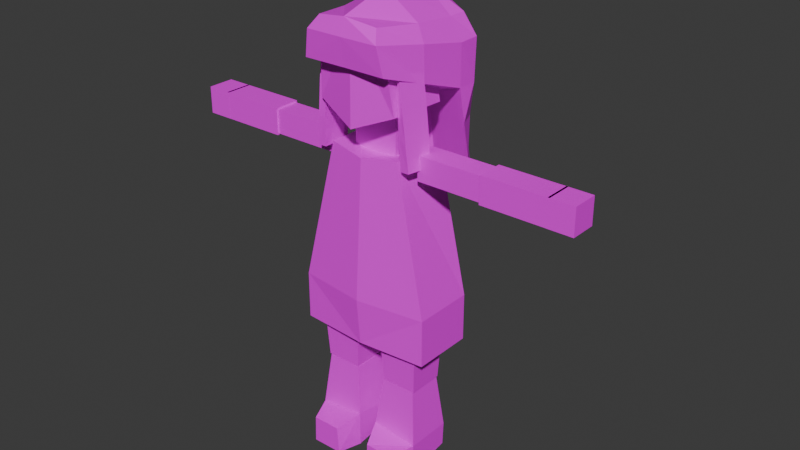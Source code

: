 # Source: Miyako001.blend  (saved by Blender 4.2.66; exported with 4.5.12 LTS)
import bpy
from mathutils import Matrix  # noqa: F401  (used for matrix-valued properties, if any)

bpy.ops.wm.read_factory_settings(use_empty=True)
scene = bpy.context.scene
scene.name = 'Scene'

# ---- collections
col_collection = bpy.data.collections.new('Collection'); scene.collection.children.link(col_collection)
col_export = bpy.data.collections.new('Export'); scene.collection.children.link(col_export)

# ---- images (referenced by path relative to the original .blend; pixels are not part of the script)
import os
ASSET_DIR = os.environ.get("B2B_ASSET_DIR", "")  # directory of the original .blend (textures are referenced by path, not embedded)
HERE = os.path.dirname(os.path.abspath(__file__))  # packed textures are extracted next to this script under _unpacked/

def load_image(name, relpath, width, height, colorspace="sRGB"):
    """Load a texture the original file referenced (path relative to the .blend, or extracted next to this script)."""
    p = next((c for c in (os.path.join(HERE, relpath), os.path.join(ASSET_DIR, relpath)) if relpath and os.path.exists(c)), "")
    if p:
        img = bpy.data.images.load(p, check_existing=True)
        img.name = name
    else:  # same state as the original file: an image datablock whose file is absent (Cycles renders it pink)
        img = bpy.data.images.new(name, width, height)
        img.source = "FILE"
        img.filepath = "//" + (relpath or name)
    img.colorspace_settings.name = colorspace
    return img
img_miyakobody = load_image('MiyakoBody', 'MiyakoBody.png', 1024, 1024, 'sRGB')

# ---- materials (node trees are filled in below, after node groups)
mat_material_miyakomain = bpy.data.materials.new('Material.MiyakoMain')

# ---- material node trees
mat_material_miyakomain.use_nodes = True; mat_material_miyakomain.node_tree.nodes.clear()
_N = mat_material_miyakomain.node_tree.nodes; _L = mat_material_miyakomain.node_tree.links
n0 = _N.new('ShaderNodeBsdfPrincipled'); n0.name = 'Principled BSDF'; n0.location = (10, 300)
n1 = _N.new('ShaderNodeOutputMaterial'); n1.name = 'Material Output'; n1.location = (300, 300)
n2 = _N.new('ShaderNodeTexImage'); n2.name = 'Image Texture'; n2.location = (-280, 280)
n2.image = img_miyakobody
_L.new(n0.outputs[0], n1.inputs[0])
_L.new(n2.outputs[0], n0.inputs[0])
n1.is_active_output = True

# ---- world
world_world = bpy.data.worlds.new('World'); scene.world = world_world
world_world.use_nodes = True; world_world.node_tree.nodes.clear()
_N = world_world.node_tree.nodes; _L = world_world.node_tree.links
n0 = _N.new('ShaderNodeOutputWorld'); n0.name = 'World Output'; n0.location = (300, 300)
n1 = _N.new('ShaderNodeBackground'); n1.name = 'Background'; n1.location = (10, 300)
n1.inputs[0].default_value = (0.05088, 0.05088, 0.05088, 1.0)
_L.new(n1.outputs[0], n0.inputs[0])
n0.is_active_output = True
world_world.color = (0.05088, 0.05088, 0.05088)
world_world.sun_shadow_jitter_overblur = 0.0

# ---- meshes
me_cube_001 = bpy.data.meshes.new('Cube.001')
me_cube_001.from_pydata([(0.2115, -0.08316, 0.5448), (0.1115, -0.06784, 0.9835), (0.2115, 0.1064, 0.5448), (0.1309, 0.08856, 0.9722), (0.06997, -0.0234, 0.9472), (0.06997, -0.0234, 1.087), (0.06997, 0.06997, 0.9472), (0.06997, 0.06997, 1.087), (0.1237, -0.09417, 1.113), (0.1005, -0.1159, 1.336), (0.1222, 0.09529, 1.104), (0.09958, 0.08248, 1.329), (0.05028, -0.05524, 0.2738), (0.03555, -0.06997, 0.5596), (0.05028, 0.05524, 0.2738), (0.03555, 0.06997, 0.5596), (0.1608, -0.05524, 0.2738), (0.1755, -0.06997, 0.5596), (0.1608, 0.05524, 0.2738), (0.1755, 0.06997, 0.5596), (0.03315, -0.06997, 0.005985), (0.04885, -0.05428, 0.2712), (0.03315, 0.06997, 0.0268), (0.04885, 0.05428, 0.2712), (0.1731, -0.06997, 0.005985), (0.1574, -0.05428, 0.2712), (0.1731, 0.06997, 0.0268), (0.1574, 0.05428, 0.2712), (0.0, 0.1505, 0.5448), (0.0, 0.1064, 0.9678), (0.0, -0.1109, 0.5448), (0.0, -0.08316, 0.9678), (0.0, 0.06997, 0.9472), (0.0, 0.06997, 1.087), (0.0, -0.0234, 0.9472), (0.0, -0.0234, 1.087), (0.0, 0.09806, 1.061), (0.0, 0.1421, 1.319), (0.0, -0.1207, 1.061), (0.0, -0.1159, 1.336), (0.1543, -0.0366, 0.9302), (0.1543, -0.0366, 1.003), (0.1543, 0.0366, 0.9302), (0.1543, 0.0366, 1.003), (0.3579, -0.0366, 0.9302), (0.3579, -0.0366, 1.003), (0.3579, 0.0366, 0.9302), (0.3579, 0.0366, 1.003), (0.3542, -0.04088, 0.9259), (0.3542, -0.04088, 1.008), (0.3542, 0.04088, 0.9259), (0.3542, 0.04088, 1.008), (0.5578, -0.04088, 0.9259), (0.5578, -0.04088, 1.008), (0.5578, 0.04088, 0.9259), (0.5578, 0.04088, 1.008), (0.5521, -0.041, 0.9258), (0.5521, -0.041, 1.008), (0.5521, 0.041, 0.9258), (0.5521, 0.041, 1.008), (0.6312, -0.041, 0.9258), (0.6312, -0.041, 1.008), (0.6312, 0.041, 0.9258), (0.6312, 0.041, 1.008), (0.2115, -0.08316, 0.3996), (0.2115, 0.1064, 0.3996), (0.0, -0.09901, 0.3996), (0.0, 0.1936, 0.3996), (0.0, -0.07578, 0.4425), (0.0, -0.07578, 0.5787), (0.0, 0.06416, 0.4425), (0.0, 0.06416, 0.5787), (0.08254, -0.07578, 0.4425), (0.1685, -0.07578, 0.5787), (0.08254, 0.06416, 0.4425), (0.1685, 0.06416, 0.5787), (0.1299, -0.1415, 1.233), (0.09392, -0.1237, 1.349), (0.1588, 0.1336, 1.139), (0.1238, 0.132, 1.326), (0.0, 0.2024, 1.075), (0.0, 0.169, 1.393), (0.0, -0.14, 1.233), (0.0, -0.1356, 1.363), (0.0, -0.07578, 0.4425), (0.0, -0.07578, 0.5787), (0.0, 0.06416, 0.4425), (0.0, 0.06416, 0.5787), (0.08254, -0.07578, 0.4425), (0.1685, -0.07578, 0.5787), (0.08254, 0.06416, 0.4425), (0.1685, 0.06416, 0.5787), (0.0, 0.2297, 1.363), (0.1262, 0.184, 1.328), (0.1588, 0.1943, 1.139), (0.0, 0.2563, 1.134), (0.1576, 0.2101, 0.8258), (0.0, 0.2457, 0.7681), (0.0, 0.3064, 0.7681), (0.07502, 0.2769, 0.7955), (0.1482, -0.003218, 1.186), (0.1236, 0.0003679, 1.337), (0.0, 0.01666, 1.408), (0.0, 0.03116, 1.154), (0.1321, -0.07603, 0.963), (0.1226, -0.08014, 1.269), (0.1321, -0.002835, 0.963), (0.1321, -0.002835, 1.268), (0.1562, -0.07603, 0.963), (0.1256, -0.08412, 1.269), (0.1693, -0.002835, 0.963), (0.1411, -0.00827, 1.269), (0.03096, -0.07217, 0.1201), (0.03152, 0.07161, 0.09627), (0.1748, 0.07172, 0.1011), (0.1748, -0.07172, 0.1011), (0.1465, -0.1437, 0.09278), (0.1512, -0.1422, 0.005985), (0.05504, -0.1422, 0.005985), (0.05977, -0.1437, 0.09278), (0.0399, -0.06322, 0.1956), (0.04018, 0.06294, 0.1837), (0.1661, 0.063, 0.1862), (0.1661, -0.063, 0.1862), (0.1641, 0.1481, 1.037), (0.1694, 0.1625, 0.9344), (0.1072, 0.2491, 0.9212), (0.1278, 0.223, 1.031), (0.0, 0.2168, 0.9728), (0.0, 0.2313, 0.8705), (0.0, 0.2892, 0.8997), (0.0, 0.2723, 1.02), (0.1596, 0.1336, 1.263), (0.1137, -0.1495, 1.314), (0.0, -0.1502, 1.314), (0.1571, 0.202, 1.263), (0.0, 0.2522, 1.275), (0.1476, -0.006179, 1.29), (0.1271, -0.0793, 1.05), (0.1236, -0.08037, 1.152), (0.1302, -0.0003185, 1.151), (0.13, -0.0004908, 1.05), (0.1545, -0.004438, 1.152), (0.1637, -0.002438, 1.05), (0.139, -0.08371, 1.153), (0.1494, -0.08084, 1.05)], [], [(28, 29, 3, 2), (2, 3, 1, 0), (2, 0, 64, 65), (32, 33, 7, 6), (6, 7, 5, 4), (32, 6, 4, 34), (36, 37, 11, 10), (10, 11, 9, 8), (36, 10, 8, 38), (12, 13, 15, 14), (14, 15, 19, 18), (18, 19, 17, 16), (16, 17, 13, 12), (14, 18, 16, 12), (19, 15, 13, 17), (120, 21, 23, 121), (121, 23, 27, 122), (122, 27, 25, 123), (123, 25, 21, 120), (22, 26, 24, 20), (27, 23, 21, 25), (8, 9, 39, 38), (11, 37, 39, 9), (4, 5, 35, 34), (7, 33, 35, 5), (0, 1, 31, 30), (3, 29, 31, 1), (40, 41, 43, 42), (42, 43, 47, 46), (46, 47, 45, 44), (44, 45, 41, 40), (42, 46, 44, 40), (47, 43, 41, 45), (48, 49, 51, 50), (50, 51, 55, 54), (54, 55, 53, 52), (52, 53, 49, 48), (50, 54, 52, 48), (55, 51, 49, 53), (56, 57, 59, 58), (58, 59, 63, 62), (62, 63, 61, 60), (60, 61, 57, 56), (58, 62, 60, 56), (63, 59, 57, 61), (68, 69, 71, 70), (28, 2, 65, 67), (0, 30, 66, 64), (70, 71, 75, 74), (74, 75, 73, 72), (72, 73, 69, 68), (70, 74, 72, 68), (75, 71, 69, 73), (81, 79, 93, 92), (137, 101, 77, 133), (103, 100, 76, 82), (133, 77, 83, 134), (101, 102, 83, 77), (84, 85, 87, 86), (86, 87, 91, 90), (90, 91, 89, 88), (88, 89, 85, 84), (86, 90, 88, 84), (91, 87, 85, 89), (136, 92, 93, 135), (132, 78, 94, 135), (126, 125, 96, 99), (96, 97, 98, 99), (125, 129, 97, 96), (130, 126, 99, 98), (79, 81, 102, 101), (80, 78, 100, 103), (132, 79, 101, 137), (139, 105, 107, 140), (140, 107, 111, 142), (142, 111, 109, 144), (144, 109, 105, 139), (106, 110, 108, 104), (111, 107, 105, 109), (20, 24, 117, 118), (26, 114, 115, 24), (22, 113, 114, 26), (20, 112, 113, 22), (117, 116, 119, 118), (115, 112, 119, 116), (24, 115, 116, 117), (112, 20, 118, 119), (115, 123, 120, 112), (114, 122, 123, 115), (113, 121, 122, 114), (112, 120, 121, 113), (95, 94, 127, 131), (131, 127, 126, 130), (78, 80, 128, 124), (124, 128, 129, 125), (94, 78, 124, 127), (127, 124, 125, 126), (78, 132, 137, 100), (79, 132, 135, 93), (95, 136, 135, 94), (76, 133, 134, 82), (100, 137, 133, 76), (108, 145, 138, 104), (145, 144, 139, 138), (110, 143, 145, 108), (143, 142, 144, 145), (106, 141, 143, 110), (141, 140, 142, 143), (104, 138, 141, 106), (138, 139, 140, 141)])
_uv = me_cube_001.uv_layers.new(name='UVMap')
_uv.uv.foreach_set('vector', [0.364, 0.2779, 0.364, 0.0, 0.4471, 5.354e-05, 0.5026, 0.278, 0.5026, 0.2803, 0.5029, 0.0002336, 0.6274, 2.418e-09, 0.6271, 0.2801, 0.5026, 0.2803, 0.6271, 0.2801, 0.6274, 0.3755, 0.5029, 0.3757, 0.456, 0.7967, 0.456, 0.7047, 0.5019, 0.7048, 0.5019, 0.7967, 0.4253, 0.9735, 0.4253, 0.8816, 0.4866, 0.8816, 0.4866, 0.9735, 0.5019, 0.858, 0.456, 0.8582, 0.456, 0.7969, 0.5019, 0.7967, 0.7208, 0.5601, 0.735, 0.3912, 0.8034, 0.3912, 0.8034, 0.5398, 5.37e-09, 0.7331, 0.0002276, 0.5846, 0.13, 0.5723, 0.1227, 0.7233, 0.08563, 0.8734, 0.003648, 0.8703, 0.0002069, 0.7473, 0.08563, 0.7331, 0.5026, 0.7667, 0.5026, 0.6086, 0.5946, 0.6085, 0.5946, 0.7667, 0.7193, 0.7894, 0.7193, 0.6313, 0.8111, 0.6313, 0.8111, 0.7895, 0.6274, 0.7893, 0.6274, 0.6313, 0.7193, 0.6314, 0.7193, 0.7894, 0.364, 0.7709, 0.364, 0.6128, 0.4559, 0.6128, 0.4559, 0.7709, 0.9028, 0.7231, 0.8111, 0.7234, 0.8111, 0.6316, 0.9028, 0.6313, 0.9378, 0.09195, 0.846, 0.09203, 0.846, 8.399e-05, 0.9378, -1.142e-08, 0.0451, 0.4603, 0.04276, 0.4107, 0.1423, 0.4084, 0.1423, 0.4659, 0.2242, 0.6705, 0.2227, 0.6131, 0.322, 0.6131, 0.3208, 0.6689, 0.2218, 0.4671, 0.2218, 0.4113, 0.3212, 0.4138, 0.3186, 0.4695, 0.7467, 0.09377, 0.7456, 0.03798, 0.8451, 0.03798, 0.8439, 0.08765, 0.8364, 0.2765, 0.7447, 0.2769, 0.7447, 0.185, 0.8364, 0.1847, 0.8449, 0.3773, 0.7456, 0.3774, 0.7456, 0.2778, 0.8449, 0.2777, 0.1227, 0.7233, 0.1476, 0.5723, 0.2136, 0.5723, 0.2136, 0.7532, 0.2078, 0.5008, 0.1427, 0.5401, 0.1423, 0.3704, 0.2082, 0.3704, 0.4559, 0.7047, 0.4559, 0.6128, 0.5019, 0.6128, 0.5019, 0.7047, 0.94, 0.371, 0.8941, 0.371, 0.8941, 0.3097, 0.94, 0.3097, 0.2251, 0.2779, 0.2807, 2.16e-05, 0.364, 0.0, 0.364, 0.2779, 0.2132, 0.8778, 0.13, 0.8779, 0.13, 0.7533, 0.2132, 0.7532, 0.8983, 0.9712, 0.8983, 0.9231, 0.9464, 0.9231, 0.9464, 0.9712, 0.9478, 0.1759, 0.9959, 0.1759, 0.9959, 0.3093, 0.9478, 0.3094, 0.94, 0.3097, 0.988, 0.3097, 0.988, 0.3577, 0.94, 0.3578, 0.3593, 0.9074, 0.3112, 0.9074, 0.3112, 0.7736, 0.3593, 0.7736, 0.952, 0.923, 0.952, 0.7895, 1.0, 0.7897, 1.0, 0.9232, 0.9437, 0.5248, 0.9437, 0.3912, 0.9918, 0.3913, 0.9918, 0.5249, 0.846, 0.1458, 0.846, 0.09204, 0.8997, 0.09203, 0.8997, 0.1458, 0.9378, 3.463e-05, 0.9915, 1.439e-08, 0.9915, 0.1335, 0.9378, 0.1335, 0.8542, 0.5752, 0.9079, 0.5752, 0.9079, 0.6289, 0.8542, 0.6289, 0.9478, 0.3097, 0.8941, 0.3096, 0.8941, 0.1759, 0.9478, 0.1759, 0.9028, 0.7648, 0.9028, 0.6313, 0.9565, 0.6315, 0.9565, 0.765, 0.8983, 0.9231, 0.8983, 0.7895, 0.952, 0.7895, 0.952, 0.9231, 0.7208, 0.614, 0.7208, 0.5602, 0.7747, 0.5601, 0.7747, 0.614, 0.3112, 0.9613, 0.3112, 0.9074, 0.3631, 0.9074, 0.3631, 0.9613, 0.8111, 0.7235, 0.8649, 0.7234, 0.8649, 0.7773, 0.8111, 0.7774, 0.7735, 0.9539, 0.7735, 0.9, 0.8255, 0.9, 0.8255, 0.9538, 0.8774, 0.9538, 0.8255, 0.954, 0.8255, 0.9002, 0.8774, 0.9, 0.6793, 0.954, 0.6274, 0.954, 0.6274, 0.9001, 0.6793, 0.9001, 0.9437, 0.4832, 0.8542, 0.4832, 0.8542, 0.3912, 0.9437, 0.3912, 0.364, 0.2779, 0.5026, 0.278, 0.5026, 0.3735, 0.364, 0.3734, 0.2251, 0.2779, 0.364, 0.2779, 0.364, 0.3734, 0.2251, 0.3734, 0.7193, 0.7896, 0.8088, 0.7895, 0.8088, 0.9, 0.7193, 0.8437, 3.092e-08, 0.8745, 0.0869, 0.8734, 0.0869, 0.9654, 3.231e-08, 0.9665, 0.3112, 0.8279, 0.2218, 0.8843, 0.2218, 0.7736, 0.3112, 0.7736, 0.2759, 0.9762, 0.2218, 0.9764, 0.2218, 0.8845, 0.2759, 0.8843, 0.5026, 0.8773, 0.5026, 0.7667, 0.5946, 0.7668, 0.5946, 0.8773, 0.6274, 0.5911, 0.7208, 0.569, 0.7206, 0.6089, 0.6283, 0.6313, 0.1314, 0.05805, 0.1273, 0.01636, 0.2152, 6.068e-09, 0.219, 0.03306, 0.608, 0.4933, 0.5102, 0.467, 0.5178, 0.3757, 0.608, 0.378, 0.1629, 0.9544, 0.13, 0.9457, 0.13, 0.8779, 0.1629, 0.8779, 0.7204, 0.4804, 0.6274, 0.4908, 0.6297, 0.3912, 0.6974, 0.3916, 0.9437, 0.5752, 0.8542, 0.5752, 0.8542, 0.4832, 0.9437, 0.4832, 0.8088, 0.7896, 0.8983, 0.7895, 0.8983, 0.9, 0.8088, 0.8437, 0.5026, 0.8784, 0.5895, 0.8773, 0.5895, 0.9693, 0.5026, 0.9704, 0.7169, 0.8436, 0.6274, 0.9001, 0.6274, 0.7894, 0.7169, 0.7894, 0.7735, 0.9918, 0.7193, 0.992, 0.7193, 0.9002, 0.7735, 0.9, 0.364, 0.8815, 0.364, 0.7709, 0.4559, 0.771, 0.4559, 0.8816, 0.6275, 0.06393, 0.6274, 1.202e-08, 0.7204, 0.01439, 0.7258, 0.06507, 0.04409, 0.08241, 0.05102, 0.1632, 0.01127, 0.1666, 0.004345, 0.0858, -0.01638, 0.317, 0.04351, 0.2991, 0.01836, 0.3723, -0.04046, 0.3907, 0.3437, 0.5938, 0.3598, 0.7014, 0.3228, 0.7163, 0.3228, 0.662, 0.364, 0.5084, 0.4781, 0.5455, 0.4816, 0.6128, 0.3808, 0.5815, 0.6275, 0.3161, 0.6989, 0.2937, 0.6778, 0.3726, 0.6274, 0.3912, 0.7208, 0.569, 0.6274, 0.5911, 0.6274, 0.4908, 0.7204, 0.4804, 0.608, 0.6085, 0.5026, 0.5583, 0.5102, 0.467, 0.608, 0.4933, 0.04409, 0.08241, 0.03975, 0.03169, 0.1273, 0.01636, 0.1314, 0.05805, 0.8044, 0.468, 0.8034, 0.3912, 0.8542, 0.3921, 0.8542, 0.4685, 0.6057, 0.6849, 0.6126, 0.6089, 0.6188, 0.6085, 0.6188, 0.6856, 0.846, 0.2535, 0.8461, 0.1765, 0.8941, 0.1759, 0.8941, 0.2526, 0.4816, 0.4512, 0.4816, 0.3744, 0.4878, 0.3735, 0.4915, 0.4501, 0.3472, 0.7643, 0.3228, 0.7644, 0.3314, 0.7163, 0.3472, 0.7163, 0.2144, 0.4187, 0.2082, 0.4216, 0.2082, 0.3704, 0.2145, 0.3705, 0.8364, 0.1847, 0.7447, 0.185, 0.7447, 0.1377, 0.8364, 0.1373, 0.2218, 0.5716, 0.2218, 0.5229, 0.316, 0.5252, 0.3137, 0.5739, 0.2269, 0.7736, 0.2257, 0.728, 0.3196, 0.7248, 0.3186, 0.7736, 0.05033, 0.5712, 0.04744, 0.51, 0.1423, 0.5234, 0.1423, 0.569, 0.4253, 0.975, 0.3819, 0.976, 0.3819, 0.882, 0.4253, 0.883, 0.9476, 0.6211, 0.9437, 0.5249, 0.9907, 0.5236, 0.9907, 0.6209, 0.3137, 0.5739, 0.316, 0.5252, 0.3631, 0.5319, 0.3611, 0.5751, 0.04744, 0.51, 0.05033, 0.5712, 0.002887, 0.5723, 0.0008446, 0.529, 0.7478, 0.1496, 0.7467, 0.09377, 0.8439, 0.08765, 0.8428, 0.1373, 0.2218, 0.5229, 0.2218, 0.4671, 0.3186, 0.4695, 0.316, 0.5252, 0.2257, 0.728, 0.2242, 0.6705, 0.3208, 0.6689, 0.3196, 0.7248, 0.04744, 0.51, 0.0451, 0.4603, 0.1423, 0.4659, 0.1423, 0.5234, 0.6276, 0.1658, 0.7345, 0.1458, 0.7122, 0.2196, 0.6275, 0.2409, 0.6275, 0.2409, 0.7122, 0.2196, 0.6989, 0.2937, 0.6275, 0.3161, 0.364, 0.3735, 0.4712, 0.4109, 0.4746, 0.4782, 0.364, 0.4409, 0.364, 0.4409, 0.4746, 0.4782, 0.4781, 0.5455, 0.364, 0.5084, 0.01127, 0.1666, 0.05102, 0.1632, 0.04726, 0.2311, -0.006215, 0.2425, -0.006215, 0.2425, 0.04726, 0.2311, 0.04351, 0.2991, -0.01638, 0.317, 0.05102, 0.1632, 0.04409, 0.08241, 0.1314, 0.05805, 0.138, 0.1245, 0.03975, 0.03169, 0.04409, 0.08241, 0.004345, 0.0858, 2.875e-09, 0.03508, 0.6276, 0.1658, 0.6275, 0.06393, 0.7258, 0.06507, 0.7345, 0.1458, 0.2154, 0.9684, 0.1629, 0.9544, 0.1629, 0.8779, 0.2154, 0.8779, 0.138, 0.1245, 0.1314, 0.05805, 0.219, 0.03306, 0.2251, 0.08574, 0.4816, 0.5756, 0.4816, 0.5183, 0.4946, 0.5171, 0.4973, 0.5744, 0.4816, 0.5183, 0.4816, 0.4512, 0.4915, 0.4501, 0.4946, 0.5171, 0.8458, 0.3782, 0.8459, 0.3207, 0.8941, 0.3197, 0.8941, 0.377, 0.8459, 0.3207, 0.846, 0.2535, 0.8941, 0.2526, 0.8941, 0.3197, 0.5946, 0.8083, 0.5997, 0.7514, 0.6188, 0.7529, 0.6188, 0.8105, 0.5997, 0.7514, 0.6057, 0.6849, 0.6188, 0.6856, 0.6188, 0.7529, 0.8061, 0.5923, 0.8053, 0.535, 0.8542, 0.5352, 0.8542, 0.5923, 0.8053, 0.535, 0.8044, 0.468, 0.8542, 0.4685, 0.8542, 0.5352])
me_cube_001.materials.append(mat_material_miyakomain)
me_cube_001.update()
arm_armature = bpy.data.armatures.new('Armature')  # bones are not reproduced

# ---- objects
ob_armature = bpy.data.objects.new('Armature', arm_armature)
ob_cube = bpy.data.objects.new('Cube', me_cube_001)

# ---- transforms, parenting, visibility, modifiers, constraints
ob_armature.location = (0.0, 0.0, 0.0)
ob_armature.show_in_front = True
ob_cube.location = (0.0, 0.0, 0.0)
_m = ob_cube.modifiers.new('Mirror', 'MIRROR')
_m.use_clip = True

# ---- collection membership
col_collection.objects.link(ob_armature)
col_export.objects.link(ob_cube)

# ---- scene / render settings (as saved in the file)
scene.frame_start = 1; scene.frame_end = 250; scene.frame_set(1)
scene.render.engine = 'BLENDER_EEVEE_NEXT'
bpy.context.view_layer.update()

# ---- added for rendering (the .blend has no active camera and no usable light): camera, sun
cam_auto = bpy.data.cameras.new('AutoCamera')
cam_auto.lens = 50.0
cam_auto.sensor_width = 36.0
cam_auto.clip_end = 1000.0
ob_auto_camera = bpy.data.objects.new('AutoCamera', cam_auto)
scene.collection.objects.link(ob_auto_camera)
ob_auto_camera.location = (1.79602, -2.07712, 2.14381)
ob_auto_camera.rotation_euler = (1.09748, -7.21219e-08, 0.694738)
scene.camera = ob_auto_camera
light_auto_sun = bpy.data.lights.new('AutoSun', 'SUN')
light_auto_sun.energy = 3.0
light_auto_sun.angle = 0.0523599
ob_auto_sun = bpy.data.objects.new('AutoSun', light_auto_sun)
scene.collection.objects.link(ob_auto_sun)
ob_auto_sun.rotation_euler = (0.872665, 0.174533, 0.523599)
bpy.context.view_layer.update()
